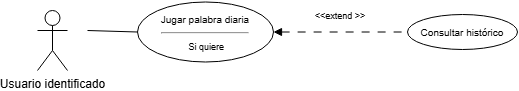

The diagram above was exported from draw.io. Its source (the exported page's mxGraphModel, read from the mxfile embedded in the PNG):
<mxGraphModel dx="1030" dy="623" grid="1" gridSize="10" guides="1" tooltips="1" connect="1" arrows="1" fold="1" page="1" pageScale="1" pageWidth="827" pageHeight="1169" math="0" shadow="0">
  <root>
    <mxCell id="0" />
    <mxCell id="1" parent="0" />
    <mxCell id="cyJzwCpfViQ5BU1aQ7t_-1" parent="1" style="shape=umlActor;verticalLabelPosition=bottom;verticalAlign=top;html=1;outlineConnect=0;" value="Usuario i&lt;span style=&quot;background-color: transparent; color: light-dark(rgb(0, 0, 0), rgb(255, 255, 255));&quot;&gt;dentificado&lt;/span&gt;" vertex="1">
      <mxGeometry height="60" width="30" x="100" y="260" as="geometry" />
    </mxCell>
    <mxCell id="cyJzwCpfViQ5BU1aQ7t_-3" edge="1" parent="1" style="endArrow=none;html=1;rounded=0;entryX=0;entryY=0.5;entryDx=0;entryDy=0;" target="KCKuvxbN3wFsSmtDWg6X-1" value="">
      <mxGeometry height="50" relative="1" width="50" as="geometry">
        <mxPoint x="150" y="280" as="sourcePoint" />
        <mxPoint x="190" y="280" as="targetPoint" />
      </mxGeometry>
    </mxCell>
    <mxCell id="KCKuvxbN3wFsSmtDWg6X-1" parent="1" style="ellipse;whiteSpace=wrap;html=1;" value="&lt;font style=&quot;font-size: 10px;&quot;&gt;Jugar palabra diaria&lt;/font&gt;&lt;div&gt;&lt;font style=&quot;&quot;&gt;&lt;hr style=&quot;font-size: 10px;&quot;&gt;&lt;/font&gt;&lt;/div&gt;&lt;div&gt;&lt;font style=&quot;font-size: 9px;&quot;&gt;&amp;nbsp;Si quiere&lt;/font&gt;&lt;/div&gt;" vertex="1">
      <mxGeometry height="60" width="136" x="200" y="251.5" as="geometry" />
    </mxCell>
    <mxCell id="KCKuvxbN3wFsSmtDWg6X-2" parent="1" style="ellipse;whiteSpace=wrap;html=1;" value="&lt;font style=&quot;font-size: 10px;&quot;&gt;Consultar histórico&lt;/font&gt;" vertex="1">
      <mxGeometry height="35" width="110" x="470" y="264" as="geometry" />
    </mxCell>
    <mxCell id="KCKuvxbN3wFsSmtDWg6X-3" edge="1" parent="1" source="KCKuvxbN3wFsSmtDWg6X-1" style="endArrow=none;html=1;rounded=0;exitX=1;exitY=0.5;exitDx=0;exitDy=0;entryX=0;entryY=0.5;entryDx=0;entryDy=0;startArrow=block;startFill=1;dashed=1;dashPattern=8 8;" target="KCKuvxbN3wFsSmtDWg6X-2" value="">
      <mxGeometry height="50" relative="1" width="50" as="geometry">
        <mxPoint x="314" y="270" as="sourcePoint" />
        <mxPoint x="552" y="243" as="targetPoint" />
      </mxGeometry>
    </mxCell>
    <mxCell id="KCKuvxbN3wFsSmtDWg6X-4" parent="1" style="text;html=1;whiteSpace=wrap;strokeColor=none;fillColor=none;align=center;verticalAlign=middle;rounded=0;" value="&lt;font style=&quot;font-size: 9px;&quot;&gt;&amp;lt;&amp;lt;extend &amp;gt;&amp;gt;&lt;/font&gt;" vertex="1">
      <mxGeometry height="30" width="60" x="373" y="250" as="geometry" />
    </mxCell>
  </root>
</mxGraphModel>